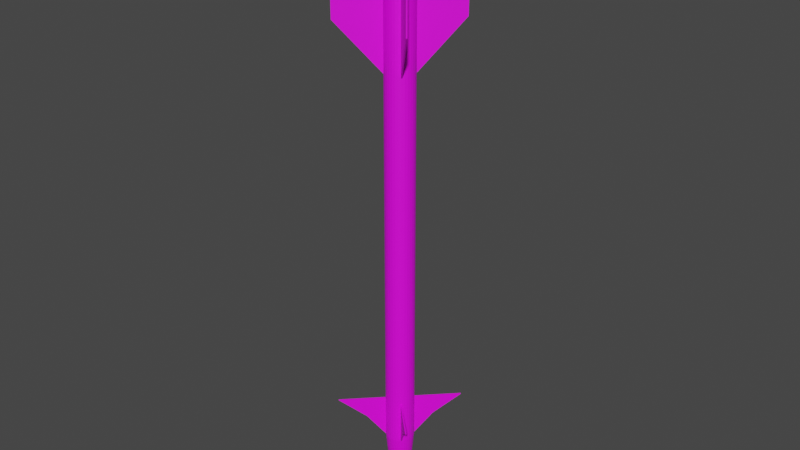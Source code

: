 # Source: AIM-9L.blend  (saved by Blender 2.80.75; exported with 4.5.12 LTS)
import bpy
from mathutils import Matrix  # noqa: F401  (used for matrix-valued properties, if any)

bpy.ops.wm.read_factory_settings(use_empty=True)
scene = bpy.context.scene
scene.name = 'Scene'

# ---- collections
col_collection = bpy.data.collections.new('Collection'); scene.collection.children.link(col_collection)

# ---- images (referenced by path relative to the original .blend; pixels are not part of the script)
import os
ASSET_DIR = os.environ.get("B2B_ASSET_DIR", "")  # directory of the original .blend (textures are referenced by path, not embedded)
HERE = os.path.dirname(os.path.abspath(__file__))  # packed textures are extracted next to this script under _unpacked/

def load_image(name, relpath, width, height, colorspace="sRGB"):
    """Load a texture the original file referenced (path relative to the .blend, or extracted next to this script)."""
    p = next((c for c in (os.path.join(HERE, relpath), os.path.join(ASSET_DIR, relpath)) if relpath and os.path.exists(c)), "")
    if p:
        img = bpy.data.images.load(p, check_existing=True)
        img.name = name
    else:  # same state as the original file: an image datablock whose file is absent (Cycles renders it pink)
        img = bpy.data.images.new(name, width, height)
        img.source = "FILE"
        img.filepath = "//" + (relpath or name)
    img.colorspace_settings.name = colorspace
    return img
img_aim_9_png_001 = load_image('AIM-9.png.001', 'AIM-9.png', 1024, 1024, 'sRGB')

# ---- materials (node trees are filled in below, after node groups)
mat_aim_9l = bpy.data.materials.new('AIM-9L')
mat_aim_9l.use_transparent_shadow = False

# ---- material node trees
mat_aim_9l.use_nodes = True; mat_aim_9l.node_tree.nodes.clear()
_N = mat_aim_9l.node_tree.nodes; _L = mat_aim_9l.node_tree.links
n0 = _N.new('ShaderNodeOutputMaterial'); n0.name = 'Material Output'; n0.location = (300, 300)
n1 = _N.new('ShaderNodeBsdfPrincipled'); n1.name = 'Principled BSDF'; n1.location = (10, 300)
n1.distribution = 'GGX'
n1.subsurface_method = 'BURLEY'
n1.inputs[3].default_value = 1.45
n1.inputs[27].default_value = (0.0, 0.0, 0.0, 1.0)
n1.inputs[28].default_value = 1.0
n2 = _N.new('ShaderNodeTexImage'); n2.name = 'Image Texture'; n2.location = (-280, 280)
n2.image = img_aim_9_png_001
_L.new(n1.outputs[0], n0.inputs[0])
_L.new(n2.outputs[0], n1.inputs[0])
n0.is_active_output = True

# ---- world
world_world = bpy.data.worlds.new('World'); scene.world = world_world
world_world.use_nodes = True; world_world.node_tree.nodes.clear()
_N = world_world.node_tree.nodes; _L = world_world.node_tree.links
n0 = _N.new('ShaderNodeOutputWorld'); n0.name = 'World Output'; n0.location = (300, 300)
n1 = _N.new('ShaderNodeBackground'); n1.name = 'Background'; n1.location = (10, 300)
n1.inputs[0].default_value = (0.05088, 0.05088, 0.05088, 1.0)
_L.new(n1.outputs[0], n0.inputs[0])
n0.is_active_output = True
world_world.color = (0.05088, 0.05088, 0.05088)
world_world.use_sun_shadow = False
world_world.sun_shadow_jitter_overblur = 0.0

# ---- meshes
me_cylinder_002 = bpy.data.meshes.new('Cylinder.002')
me_cylinder_002.from_pydata([(0.04386, -0.9896, 11.29), (0.04386, -4.025, 14.68), (0.04386, -0.9896, 20.4), (0.04386, -4.025, 20.4), (-0.04386, -0.9896, 11.29), (-0.04386, -4.025, 14.68), (-0.04386, -0.9896, 20.4), (-0.04386, -4.025, 20.4), (0.04386, 0.9896, 11.29), (0.04386, 4.025, 14.68), (0.04386, 0.9896, 20.4), (0.04386, 4.025, 20.4), (-0.04386, 0.9896, 11.29), (-0.04386, 4.025, 14.68), (-0.04386, 0.9896, 20.4), (-0.04386, 4.025, 20.4), (0.9896, 0.04386, 11.29), (4.025, 0.04386, 14.68), (0.9896, 0.04386, 20.4), (4.025, 0.04386, 20.4), (0.9896, -0.04386, 11.29), (4.025, -0.04386, 14.68), (0.9896, -0.04386, 20.4), (4.025, -0.04386, 20.4), (-0.9896, 0.04386, 11.29), (-4.025, 0.04386, 14.68), (-0.9896, 0.04386, 20.4), (-4.025, 0.04386, 20.4), (-0.9896, -0.04386, 11.29), (-4.025, -0.04386, 14.68), (-0.9896, -0.04386, 20.4), (-4.025, -0.04386, 20.4), (-0.04386, 0.9896, -15.27), (-0.04386, 2.293, -13.69), (-0.04386, 0.9896, -12.21), (-0.04386, 4.239, -12.21), (0.04386, 0.9896, -15.27), (0.04386, 2.293, -13.69), (0.04386, 0.9896, -12.21), (0.04386, 4.239, -12.21), (-0.04386, -0.9896, -15.27), (-0.04386, -2.293, -13.69), (-0.04386, -0.9896, -12.21), (-0.04386, -4.239, -12.21), (0.04386, -0.9896, -15.27), (0.04386, -2.293, -13.69), (0.04386, -0.9896, -12.21), (0.04386, -4.239, -12.21), (0.9896, 0.04386, -15.27), (2.293, 0.04386, -13.69), (0.9896, 0.04386, -12.21), (4.239, 0.04386, -12.21), (0.9896, -0.04386, -15.27), (2.293, -0.04386, -13.69), (0.9896, -0.04386, -12.21), (4.239, -0.04386, -12.21), (-0.9896, 0.04386, -15.27), (-2.293, 0.04386, -13.69), (-0.9896, 0.04386, -12.21), (-4.239, 0.04386, -12.21), (-0.9896, -0.04386, -15.27), (-2.293, -0.04386, -13.69), (-0.9896, -0.04386, -12.21), (-4.239, -0.04386, -12.21), (-1.0, 5.414e-06, -15.26), (-0.8345, -6.564e-06, 21.21), (-0.9808, 0.1951, -15.26), (-0.8185, 0.1628, 21.21), (-0.9239, 0.3827, -15.26), (-0.771, 0.3193, 21.21), (-0.8315, 0.5556, -15.26), (-0.6939, 0.4636, 21.21), (-0.7071, 0.7071, -15.26), (-0.5901, 0.5901, 21.21), (-0.5556, 0.8315, -15.26), (-0.4636, 0.6939, 21.21), (-0.3827, 0.9239, -15.26), (-0.3194, 0.771, 21.21), (-0.1951, 0.9808, -15.26), (-0.1628, 0.8185, 21.21), (1.996e-08, 1.0, -15.26), (3.581e-07, 0.8345, 21.21), (0.1951, 0.9808, -15.26), (0.1628, 0.8185, 21.21), (0.3827, 0.9239, -15.26), (0.3194, 0.771, 21.21), (0.5556, 0.8315, -15.26), (0.4636, 0.6939, 21.21), (0.7071, 0.7071, -15.26), (0.5901, 0.5901, 21.21), (0.8315, 0.5556, -15.26), (0.6939, 0.4636, 21.21), (0.9239, 0.3827, -15.26), (0.771, 0.3193, 21.21), (0.9808, 0.1951, -15.26), (0.8185, 0.1628, 21.21), (1.0, 4.699e-06, -15.26), (0.8345, -7.101e-06, 21.21), (0.9808, -0.1951, -15.26), (0.8185, -0.1628, 21.21), (0.9239, -0.3827, -15.26), (0.771, -0.3194, 21.21), (0.8315, -0.5556, -15.26), (0.6939, -0.4636, 21.21), (0.7071, -0.7071, -15.26), (0.5901, -0.5901, 21.21), (0.5556, -0.8315, -15.26), (0.4636, -0.6939, 21.21), (0.3827, -0.9239, -15.26), (0.3194, -0.771, 21.21), (0.1951, -0.9808, -15.26), (0.1628, -0.8185, 21.21), (-1.26e-06, -1.0, -15.26), (-7.3e-07, -0.8345, 21.21), (-0.1951, -0.9808, -15.26), (-0.1628, -0.8185, 21.21), (-0.3827, -0.9239, -15.26), (-0.3194, -0.771, 21.21), (-0.5556, -0.8315, -15.26), (-0.4636, -0.6939, 21.21), (-0.7071, -0.7071, -15.26), (-0.5901, -0.5901, 21.21), (-0.8315, -0.5556, -15.26), (-0.6939, -0.4636, 21.21), (-0.9239, -0.3827, -15.26), (-0.771, -0.3194, 21.21), (-0.9808, -0.1951, -15.26), (-0.8185, -0.1628, 21.21), (-0.8468, 6.448e-06, -16.89), (-0.8306, 0.1652, -16.89), (-0.7824, 0.3241, -16.89), (-0.7041, 0.4705, -16.89), (-0.5988, 0.5988, -16.89), (-0.4705, 0.7041, -16.89), (-0.3241, 0.7824, -16.89), (-0.1652, 0.8306, -16.89), (2.207e-08, 0.8469, -16.89), (0.1652, 0.8306, -16.89), (0.3241, 0.7824, -16.89), (0.4705, 0.7041, -16.89), (0.5988, 0.5988, -16.89), (0.7041, 0.4705, -16.89), (0.7824, 0.3241, -16.89), (0.8306, 0.1652, -16.89), (0.8468, 5.843e-06, -16.89), (0.8306, -0.1652, -16.89), (0.7824, -0.3241, -16.89), (0.7041, -0.4705, -16.89), (0.5988, -0.5988, -16.89), (0.4705, -0.7041, -16.89), (0.3241, -0.7824, -16.89), (0.1652, -0.8306, -16.89), (-1.061e-06, -0.8468, -16.89), (-0.1652, -0.8306, -16.89), (-0.3241, -0.7824, -16.89), (-0.4705, -0.7041, -16.89), (-0.5988, -0.5988, -16.89), (-0.7041, -0.4705, -16.89), (-0.7824, -0.3241, -16.89), (-0.8306, -0.1652, -16.89), (-0.6921, 6.24e-06, -17.93), (-0.6788, 0.135, -17.93), (-0.6394, 0.2649, -17.93), (-0.5754, 0.3845, -17.93), (-0.4894, 0.4894, -17.93), (-0.3845, 0.5754, -17.93), (-0.2648, 0.6394, -17.93), (-0.135, 0.6788, -17.93), (2.699e-09, 0.6921, -17.93), (0.135, 0.6788, -17.93), (0.2648, 0.6394, -17.93), (0.3845, 0.5754, -17.93), (0.4894, 0.4894, -17.93), (0.5754, 0.3845, -17.93), (0.6394, 0.2649, -17.93), (0.6788, 0.135, -17.93), (0.6921, 5.745e-06, -17.93), (0.6788, -0.135, -17.93), (0.6394, -0.2648, -17.93), (0.5754, -0.3845, -17.93), (0.4894, -0.4894, -17.93), (0.3845, -0.5754, -17.93), (0.2648, -0.6394, -17.93), (0.135, -0.6788, -17.93), (-8.828e-07, -0.6921, -17.93), (-0.135, -0.6788, -17.93), (-0.2648, -0.6394, -17.93), (-0.3845, -0.5754, -17.93), (-0.4894, -0.4894, -17.93), (-0.5754, -0.3845, -17.93), (-0.6394, -0.2648, -17.93), (-0.6788, -0.135, -17.93), (-0.4838, 7.531e-06, -18.72), (-0.4745, 0.0944, -18.72), (-0.447, 0.1852, -18.72), (-0.4023, 0.2688, -18.72), (-0.3421, 0.3421, -18.72), (-0.2688, 0.4023, -18.72), (-0.1852, 0.447, -18.72), (-0.09439, 0.4745, -18.72), (-7.111e-08, 0.4838, -18.72), (0.09439, 0.4745, -18.72), (0.1852, 0.447, -18.72), (0.2688, 0.4023, -18.72), (0.3421, 0.3421, -18.72), (0.4023, 0.2688, -18.72), (0.447, 0.1852, -18.72), (0.4745, 0.0944, -18.72), (0.4838, 7.184e-06, -18.72), (0.4745, -0.09438, -18.72), (0.447, -0.1851, -18.72), (0.4023, -0.2688, -18.72), (0.3421, -0.3421, -18.72), (0.2688, -0.4023, -18.72), (0.1852, -0.447, -18.72), (0.09439, -0.4745, -18.72), (-6.902e-07, -0.4838, -18.72), (-0.09439, -0.4745, -18.72), (-0.1852, -0.447, -18.72), (-0.2688, -0.4023, -18.72), (-0.3421, -0.3421, -18.72), (-0.4023, -0.2688, -18.72), (-0.447, -0.1851, -18.72), (-0.4745, -0.09438, -18.72), (-0.2867, 7.562e-06, -18.88), (-0.2812, 0.05593, -18.88), (-0.2648, 0.1097, -18.88), (-0.2384, 0.1593, -18.88), (-0.2027, 0.2027, -18.88), (-0.1593, 0.2384, -18.88), (-0.1097, 0.2649, -18.88), (-0.05593, 0.2812, -18.88), (-1.695e-07, 0.2867, -18.88), (0.05593, 0.2812, -18.88), (0.1097, 0.2649, -18.88), (0.1593, 0.2384, -18.88), (0.2027, 0.2027, -18.88), (0.2384, 0.1593, -18.88), (0.2648, 0.1097, -18.88), (0.2812, 0.05593, -18.88), (0.2867, 7.357e-06, -18.88), (0.2812, -0.05592, -18.88), (0.2648, -0.1097, -18.88), (0.2384, -0.1593, -18.88), (0.2027, -0.2027, -18.88), (0.1593, -0.2384, -18.88), (0.1097, -0.2648, -18.88), (0.05593, -0.2812, -18.88), (-5.363e-07, -0.2867, -18.88), (-0.05593, -0.2812, -18.88), (-0.1097, -0.2648, -18.88), (-0.1593, -0.2383, -18.88), (-0.2027, -0.2027, -18.88), (-0.2384, -0.1593, -18.88), (-0.2648, -0.1097, -18.88), (-0.2812, -0.05592, -18.88), (-2.947e-07, 7.545e-06, -18.97), (-0.9808, 0.1951, 21.21), (-1.0, -6.469e-06, 21.21), (-0.9239, 0.3827, 21.21), (-0.8315, 0.5556, 21.21), (-0.7071, 0.7071, 21.21), (-0.5556, 0.8315, 21.21), (-0.3827, 0.9239, 21.21), (-0.1951, 0.9808, 21.21), (3.649e-07, 1.0, 21.21), (0.1951, 0.9808, 21.21), (0.3827, 0.9239, 21.21), (0.5556, 0.8315, 21.21), (0.7071, 0.7071, 21.21), (0.8315, 0.5556, 21.21), (0.9239, 0.3827, 21.21), (0.9808, 0.1951, 21.21), (1.0, -7.184e-06, 21.21), (0.9808, -0.1951, 21.21), (0.9239, -0.3827, 21.21), (0.8315, -0.5556, 21.21), (0.7071, -0.7071, 21.21), (0.5556, -0.8315, 21.21), (0.3827, -0.9239, 21.21), (0.1951, -0.9808, 21.21), (-9.146e-07, -1.0, 21.21), (-0.1951, -0.9808, 21.21), (-0.3827, -0.9239, 21.21), (-0.5556, -0.8315, 21.21), (-0.7071, -0.7071, 21.21), (-0.8315, -0.5556, 21.21), (-0.9239, -0.3827, 21.21), (-0.9808, -0.1951, 21.21), (-0.4051, 0.08058, 18.31), (-0.4131, -5.658e-06, 18.31), (-0.3816, 0.1581, 18.31), (-0.3435, 0.2295, 18.31), (-0.2921, 0.2921, 18.31), (-0.2295, 0.3435, 18.31), (-0.1581, 0.3816, 18.31), (-0.08059, 0.4051, 18.31), (1.295e-07, 0.4131, 18.31), (0.08059, 0.4051, 18.31), (0.1581, 0.3816, 18.31), (0.2295, 0.3435, 18.31), (0.2921, 0.2921, 18.31), (0.3435, 0.2295, 18.31), (0.3816, 0.1581, 18.31), (0.4051, 0.08058, 18.31), (0.4131, -5.833e-06, 18.31), (0.4051, -0.08059, 18.31), (0.3816, -0.1581, 18.31), (0.3435, -0.2295, 18.31), (0.2921, -0.2921, 18.31), (0.2295, -0.3435, 18.31), (0.1581, -0.3816, 18.31), (0.08059, -0.4051, 18.31), (-4.79e-07, -0.4131, 18.31), (-0.08059, -0.4051, 18.31), (-0.1581, -0.3816, 18.31), (-0.2295, -0.3435, 18.31), (-0.2921, -0.2921, 18.31), (-0.3435, -0.2295, 18.31), (-0.3816, -0.1581, 18.31), (-0.4051, -0.08059, 18.31), (-0.8185, 0.1628, 18.31), (-0.8345, -5.455e-06, 18.31), (-0.771, 0.3193, 18.31), (-0.6939, 0.4636, 18.31), (-0.5901, 0.5901, 18.31), (-0.4636, 0.6939, 18.31), (-0.3194, 0.771, 18.31), (-0.1628, 0.8185, 18.31), (1.358e-07, 0.8345, 18.31), (0.1628, 0.8185, 18.31), (0.3194, 0.771, 18.31), (0.4636, 0.6939, 18.31), (0.5901, 0.5901, 18.31), (0.6939, 0.4636, 18.31), (0.771, 0.3193, 18.31), (0.8185, 0.1628, 18.31), (0.8345, -5.992e-06, 18.31), (0.8185, -0.1628, 18.31), (0.771, -0.3194, 18.31), (0.6939, -0.4636, 18.31), (0.5901, -0.5901, 18.31), (0.4636, -0.6939, 18.31), (0.3194, -0.771, 18.31), (0.1628, -0.8185, 18.31), (-9.522e-07, -0.8345, 18.31), (-0.1628, -0.8185, 18.31), (-0.3194, -0.771, 18.31), (-0.4636, -0.6939, 18.31), (-0.5901, -0.5901, 18.31), (-0.6939, -0.4636, 18.31), (-0.771, -0.3194, 18.31), (-0.8185, -0.1628, 18.31), (-0.7136, 0.1419, 21.16), (-0.7276, -4.152e-06, 21.16), (-0.6722, 0.2784, 21.16), (-0.6049, 0.4042, 21.16), (-0.5145, 0.5145, 21.16), (-0.4042, 0.6049, 21.16), (-0.2784, 0.6722, 21.16), (-0.1419, 0.7136, 21.16), (5.305e-07, 0.7276, 21.16), (0.1419, 0.7136, 21.16), (0.2784, 0.6722, 21.16), (0.4042, 0.6049, 21.16), (0.5145, 0.5145, 21.16), (0.6049, 0.4042, 21.16), (0.6722, 0.2784, 21.16), (0.7136, 0.1419, 21.16), (0.7276, -4.408e-06, 21.16), (0.7136, -0.1419, 21.16), (0.6722, -0.2784, 21.16), (0.6049, -0.4042, 21.16), (0.5145, -0.5145, 21.16), (0.4042, -0.6049, 21.16), (0.2784, -0.6722, 21.16), (0.1419, -0.7136, 21.16), (-5.278e-07, -0.7276, 21.16), (-0.1419, -0.7136, 21.16), (-0.2784, -0.6722, 21.16), (-0.4042, -0.6049, 21.16), (-0.5145, -0.5145, 21.16), (-0.6049, -0.4042, 21.16), (-0.6722, -0.2784, 21.16), (-0.7136, -0.1419, 21.16), (-0.7714, 0.1534, 21.16), (-0.7865, -4.094e-06, 21.16), (-0.7267, 0.301, 21.16), (-0.654, 0.437, 21.16), (-0.5562, 0.5562, 21.16), (-0.437, 0.654, 21.16), (-0.301, 0.7267, 21.16), (-0.1534, 0.7714, 21.16), (5.453e-07, 0.7865, 21.16), (0.1534, 0.7714, 21.16), (0.301, 0.7267, 21.16), (0.437, 0.654, 21.16), (0.5562, 0.5562, 21.16), (0.654, 0.437, 21.16), (0.7267, 0.301, 21.16), (0.7714, 0.1534, 21.16), (0.7865, -4.426e-06, 21.16), (0.7714, -0.1534, 21.16), (0.7267, -0.301, 21.16), (0.654, -0.437, 21.16), (0.5562, -0.5562, 21.16), (0.437, -0.654, 21.16), (0.301, -0.7267, 21.16), (0.1534, -0.7714, 21.16), (-6.132e-07, -0.7865, 21.16), (-0.1534, -0.7714, 21.16), (-0.301, -0.7267, 21.16), (-0.437, -0.654, 21.16), (-0.5562, -0.5562, 21.16), (-0.654, -0.437, 21.16), (-0.7267, -0.301, 21.16), (-0.7714, -0.1534, 21.16), (-0.4614, 0.09177, 19.45), (-0.4704, -5.324e-06, 19.45), (-0.4346, 0.18, 19.45), (-0.3912, 0.2614, 19.45), (-0.3327, 0.3326, 19.45), (-0.2614, 0.3912, 19.45), (-0.18, 0.4346, 19.45), (-0.09178, 0.4614, 19.45), (2.58e-07, 0.4704, 19.45), (0.09178, 0.4614, 19.45), (0.18, 0.4346, 19.45), (0.2614, 0.3912, 19.45), (0.3327, 0.3326, 19.45), (0.3912, 0.2614, 19.45), (0.4346, 0.18, 19.45), (0.4614, 0.09177, 19.45), (0.4704, -5.49e-06, 19.45), (0.4614, -0.09178, 19.45), (0.4346, -0.18, 19.45), (0.3912, -0.2614, 19.45), (0.3327, -0.3327, 19.45), (0.2614, -0.3912, 19.45), (0.18, -0.4346, 19.45), (0.09178, -0.4614, 19.45), (-4.264e-07, -0.4704, 19.45), (-0.09178, -0.4614, 19.45), (-0.18, -0.4346, 19.45), (-0.2614, -0.3912, 19.45), (-0.3327, -0.3327, 19.45), (-0.3912, -0.2614, 19.45), (-0.4346, -0.18, 19.45), (-0.4614, -0.09178, 19.45)], [], [(0, 2, 3, 1), (2, 6, 7, 3), (6, 4, 5, 7), (4, 0, 1, 5), (7, 5, 1, 3), (8, 9, 11, 10), (10, 11, 15, 14), (14, 15, 13, 12), (12, 13, 9, 8), (15, 11, 9, 13), (16, 18, 19, 17), (18, 22, 23, 19), (22, 20, 21, 23), (20, 16, 17, 21), (23, 21, 17, 19), (24, 25, 27, 26), (26, 27, 31, 30), (30, 31, 29, 28), (28, 29, 25, 24), (31, 27, 25, 29), (34, 33, 32), (34, 38, 39, 35), (38, 37, 39), (36, 32, 33, 37), (39, 37, 33, 35), (41, 42, 40), (42, 43, 47, 46), (46, 45, 44), (44, 45, 41, 40), (47, 43, 41, 45), (50, 49, 48), (50, 54, 55, 51), (54, 53, 55), (52, 48, 49, 53), (55, 53, 49, 51), (57, 58, 56), (58, 59, 63, 62), (62, 61, 60), (60, 61, 57, 56), (63, 59, 57, 61), (64, 258, 257, 66), (66, 257, 259, 68), (68, 259, 260, 70), (70, 260, 261, 72), (72, 261, 262, 74), (74, 262, 263, 76), (76, 263, 264, 78), (78, 264, 265, 80), (80, 265, 266, 82), (82, 266, 267, 84), (84, 267, 268, 86), (86, 268, 269, 88), (88, 269, 270, 90), (90, 270, 271, 92), (92, 271, 272, 94), (94, 272, 273, 96), (96, 273, 274, 98), (98, 274, 275, 100), (100, 275, 276, 102), (102, 276, 277, 104), (104, 277, 278, 106), (106, 278, 279, 108), (108, 279, 280, 110), (110, 280, 281, 112), (112, 281, 282, 114), (114, 282, 283, 116), (116, 283, 284, 118), (118, 284, 285, 120), (120, 285, 286, 122), (122, 286, 287, 124), (77, 75, 326, 327), (124, 287, 288, 126), (126, 288, 258, 64), (72, 74, 133, 132), (138, 139, 171, 170), (90, 92, 142, 141), (108, 110, 151, 150), (64, 66, 129, 128), (126, 64, 128, 159), (82, 84, 138, 137), (100, 102, 147, 146), (118, 120, 156, 155), (74, 76, 134, 133), (92, 94, 143, 142), (110, 112, 152, 151), (66, 68, 130, 129), (84, 86, 139, 138), (102, 104, 148, 147), (120, 122, 157, 156), (76, 78, 135, 134), (94, 96, 144, 143), (112, 114, 153, 152), (68, 70, 131, 130), (86, 88, 140, 139), (104, 106, 149, 148), (122, 124, 158, 157), (78, 80, 136, 135), (96, 98, 145, 144), (114, 116, 154, 153), (70, 72, 132, 131), (88, 90, 141, 140), (106, 108, 150, 149), (124, 126, 159, 158), (80, 82, 137, 136), (98, 100, 146, 145), (116, 118, 155, 154), (173, 174, 206, 205), (152, 153, 185, 184), (139, 140, 172, 171), (153, 154, 186, 185), (140, 141, 173, 172), (154, 155, 187, 186), (141, 142, 174, 173), (128, 129, 161, 160), (155, 156, 188, 187), (142, 143, 175, 174), (129, 130, 162, 161), (156, 157, 189, 188), (143, 144, 176, 175), (130, 131, 163, 162), (157, 158, 190, 189), (144, 145, 177, 176), (131, 132, 164, 163), (158, 159, 191, 190), (145, 146, 178, 177), (132, 133, 165, 164), (159, 128, 160, 191), (146, 147, 179, 178), (133, 134, 166, 165), (147, 148, 180, 179), (134, 135, 167, 166), (148, 149, 181, 180), (135, 136, 168, 167), (149, 150, 182, 181), (136, 137, 169, 168), (150, 151, 183, 182), (137, 138, 170, 169), (151, 152, 184, 183), (208, 209, 241, 240), (160, 161, 193, 192), (187, 188, 220, 219), (174, 175, 207, 206), (161, 162, 194, 193), (188, 189, 221, 220), (175, 176, 208, 207), (162, 163, 195, 194), (189, 190, 222, 221), (176, 177, 209, 208), (163, 164, 196, 195), (190, 191, 223, 222), (177, 178, 210, 209), (164, 165, 197, 196), (191, 160, 192, 223), (178, 179, 211, 210), (165, 166, 198, 197), (179, 180, 212, 211), (166, 167, 199, 198), (180, 181, 213, 212), (167, 168, 200, 199), (181, 182, 214, 213), (168, 169, 201, 200), (182, 183, 215, 214), (169, 170, 202, 201), (183, 184, 216, 215), (170, 171, 203, 202), (184, 185, 217, 216), (171, 172, 204, 203), (185, 186, 218, 217), (172, 173, 205, 204), (186, 187, 219, 218), (243, 244, 256), (195, 196, 228, 227), (222, 223, 255, 254), (209, 210, 242, 241), (196, 197, 229, 228), (223, 192, 224, 255), (210, 211, 243, 242), (197, 198, 230, 229), (211, 212, 244, 243), (198, 199, 231, 230), (212, 213, 245, 244), (199, 200, 232, 231), (213, 214, 246, 245), (200, 201, 233, 232), (214, 215, 247, 246), (201, 202, 234, 233), (215, 216, 248, 247), (202, 203, 235, 234), (216, 217, 249, 248), (203, 204, 236, 235), (217, 218, 250, 249), (204, 205, 237, 236), (218, 219, 251, 250), (205, 206, 238, 237), (192, 193, 225, 224), (219, 220, 252, 251), (206, 207, 239, 238), (193, 194, 226, 225), (220, 221, 253, 252), (207, 208, 240, 239), (194, 195, 227, 226), (221, 222, 254, 253), (230, 231, 256), (244, 245, 256), (231, 232, 256), (245, 246, 256), (232, 233, 256), (246, 247, 256), (233, 234, 256), (247, 248, 256), (234, 235, 256), (248, 249, 256), (235, 236, 256), (249, 250, 256), (236, 237, 256), (250, 251, 256), (237, 238, 256), (224, 225, 256), (251, 252, 256), (238, 239, 256), (225, 226, 256), (252, 253, 256), (239, 240, 256), (226, 227, 256), (253, 254, 256), (240, 241, 256), (227, 228, 256), (254, 255, 256), (241, 242, 256), (228, 229, 256), (255, 224, 256), (242, 243, 256), (229, 230, 256), (65, 67, 257, 258), (67, 69, 259, 257), (69, 71, 260, 259), (71, 73, 261, 260), (73, 75, 262, 261), (75, 77, 263, 262), (77, 79, 264, 263), (79, 81, 265, 264), (81, 83, 266, 265), (83, 85, 267, 266), (85, 87, 268, 267), (87, 89, 269, 268), (89, 91, 270, 269), (91, 93, 271, 270), (93, 95, 272, 271), (95, 97, 273, 272), (97, 99, 274, 273), (99, 101, 275, 274), (101, 103, 276, 275), (103, 105, 277, 276), (105, 107, 278, 277), (107, 109, 279, 278), (109, 111, 280, 279), (111, 113, 281, 280), (113, 115, 282, 281), (115, 117, 283, 282), (117, 119, 284, 283), (119, 121, 285, 284), (121, 123, 286, 285), (123, 125, 287, 286), (125, 127, 288, 287), (127, 65, 258, 288), (301, 300, 396, 397), (105, 103, 340, 341), (79, 77, 327, 328), (107, 105, 341, 342), (81, 79, 328, 329), (109, 107, 342, 343), (83, 81, 329, 330), (111, 109, 343, 344), (85, 83, 330, 331), (113, 111, 344, 345), (87, 85, 331, 332), (115, 113, 345, 346), (89, 87, 332, 333), (117, 115, 346, 347), (91, 89, 333, 334), (119, 117, 347, 348), (93, 91, 334, 335), (67, 65, 322, 321), (121, 119, 348, 349), (95, 93, 335, 336), (69, 67, 321, 323), (123, 121, 349, 350), (97, 95, 336, 337), (71, 69, 323, 324), (125, 123, 350, 351), (99, 97, 337, 338), (73, 71, 324, 325), (127, 125, 351, 352), (101, 99, 338, 339), (75, 73, 325, 326), (65, 127, 352, 322), (103, 101, 339, 340), (290, 289, 321, 322), (289, 291, 323, 321), (291, 292, 324, 323), (292, 293, 325, 324), (293, 294, 326, 325), (294, 295, 327, 326), (295, 296, 328, 327), (296, 297, 329, 328), (297, 298, 330, 329), (298, 299, 331, 330), (299, 300, 332, 331), (300, 301, 333, 332), (301, 302, 334, 333), (302, 303, 335, 334), (303, 304, 336, 335), (304, 305, 337, 336), (305, 306, 338, 337), (306, 307, 339, 338), (307, 308, 340, 339), (308, 309, 341, 340), (309, 310, 342, 341), (310, 311, 343, 342), (311, 312, 344, 343), (312, 313, 345, 344), (313, 314, 346, 345), (314, 315, 347, 346), (315, 316, 348, 347), (316, 317, 349, 348), (317, 318, 350, 349), (318, 319, 351, 350), (319, 320, 352, 351), (320, 290, 322, 352), (371, 370, 434, 435), (315, 314, 410, 411), (302, 301, 397, 398), (316, 315, 411, 412), (303, 302, 398, 399), (289, 290, 386, 385), (317, 316, 412, 413), (304, 303, 399, 400), (291, 289, 385, 387), (318, 317, 413, 414), (305, 304, 400, 401), (292, 291, 387, 388), (319, 318, 414, 415), (306, 305, 401, 402), (293, 292, 388, 389), (320, 319, 415, 416), (307, 306, 402, 403), (294, 293, 389, 390), (290, 320, 416, 386), (308, 307, 403, 404), (295, 294, 390, 391), (309, 308, 404, 405), (296, 295, 391, 392), (310, 309, 405, 406), (297, 296, 392, 393), (311, 310, 406, 407), (298, 297, 393, 394), (312, 311, 407, 408), (299, 298, 394, 395), (313, 312, 408, 409), (300, 299, 395, 396), (314, 313, 409, 410), (354, 353, 385, 386), (353, 355, 387, 385), (355, 356, 388, 387), (356, 357, 389, 388), (357, 358, 390, 389), (358, 359, 391, 390), (359, 360, 392, 391), (360, 361, 393, 392), (361, 362, 394, 393), (362, 363, 395, 394), (363, 364, 396, 395), (364, 365, 397, 396), (365, 366, 398, 397), (366, 367, 399, 398), (367, 368, 400, 399), (368, 369, 401, 400), (369, 370, 402, 401), (370, 371, 403, 402), (371, 372, 404, 403), (372, 373, 405, 404), (373, 374, 406, 405), (374, 375, 407, 406), (375, 376, 408, 407), (376, 377, 409, 408), (377, 378, 410, 409), (378, 379, 411, 410), (379, 380, 412, 411), (380, 381, 413, 412), (381, 382, 414, 413), (382, 383, 415, 414), (383, 384, 416, 415), (384, 354, 386, 416), (417, 418, 448, 447, 446, 445, 444, 443, 442, 441, 440, 439, 438, 437, 436, 435, 434, 433, 432, 431, 430, 429, 428, 427, 426, 425, 424, 423, 422, 421, 420, 419), (358, 357, 421, 422), (354, 384, 448, 418), (372, 371, 435, 436), (359, 358, 422, 423), (373, 372, 436, 437), (360, 359, 423, 424), (374, 373, 437, 438), (361, 360, 424, 425), (375, 374, 438, 439), (362, 361, 425, 426), (376, 375, 439, 440), (363, 362, 426, 427), (377, 376, 440, 441), (364, 363, 427, 428), (378, 377, 441, 442), (365, 364, 428, 429), (379, 378, 442, 443), (366, 365, 429, 430), (380, 379, 443, 444), (367, 366, 430, 431), (353, 354, 418, 417), (381, 380, 444, 445), (368, 367, 431, 432), (355, 353, 417, 419), (382, 381, 445, 446), (369, 368, 432, 433), (356, 355, 419, 420), (383, 382, 446, 447), (370, 369, 433, 434), (357, 356, 420, 421), (384, 383, 447, 448), (34, 35, 33), (38, 36, 37), (41, 43, 42), (46, 47, 45), (50, 51, 49), (54, 52, 53), (57, 59, 58), (62, 63, 61)])
_uv = me_cylinder_002.uv_layers.new(name='UVMap')
_uv.uv.foreach_set('vector', [0.2768, 0.1126, 0.2768, 0.003904, 0.2406, 0.003904, 0.2406, 0.07221, 0.7293, 0.7377, 0.7282, 0.7377, 0.7282, 0.7739, 0.7293, 0.7739, 0.2768, 0.003904, 0.2768, 0.1126, 0.2406, 0.07221, 0.2406, 0.003904, 0.7469, 0.6869, 0.7458, 0.6869, 0.7458, 0.7273, 0.7469, 0.7273, 0.7469, 0.7955, 0.7469, 0.7273, 0.7458, 0.7273, 0.7458, 0.7955, 0.2767, 0.1127, 0.2405, 0.0723, 0.2405, 0.003996, 0.2767, 0.003996, 0.7303, 0.7739, 0.7303, 0.7377, 0.7293, 0.7377, 0.7293, 0.7739, 0.2767, 0.00398, 0.2405, 0.00398, 0.2405, 0.07229, 0.2767, 0.1127, 0.7469, 0.6869, 0.7469, 0.7273, 0.7479, 0.7273, 0.7479, 0.6869, 0.7469, 0.7955, 0.7479, 0.7955, 0.7479, 0.7273, 0.7469, 0.7273, 0.2768, 0.1123, 0.2768, 0.003613, 0.2406, 0.003613, 0.2406, 0.07187, 0.7314, 0.7739, 0.7324, 0.7739, 0.7324, 0.7377, 0.7314, 0.7377, 0.2767, 0.003613, 0.2767, 0.1123, 0.2405, 0.07187, 0.2405, 0.003613, 0.749, 0.7919, 0.75, 0.7919, 0.75, 0.7377, 0.749, 0.7377, 0.749, 0.6869, 0.749, 0.7377, 0.75, 0.7377, 0.75, 0.6869, 0.2768, 0.1123, 0.2406, 0.07187, 0.2406, 0.003613, 0.2768, 0.003613, 0.7303, 0.7377, 0.7303, 0.7739, 0.7314, 0.7739, 0.7314, 0.7377, 0.2768, 0.003613, 0.2406, 0.003613, 0.2406, 0.07187, 0.2768, 0.1123, 0.749, 0.7919, 0.749, 0.7377, 0.7479, 0.7377, 0.7479, 0.7919, 0.749, 0.6869, 0.7479, 0.6869, 0.7479, 0.7377, 0.749, 0.7377, 0.09887, 0.8662, 0.08293, 0.8481, 0.09887, 0.8288, 0.05637, 0.8539, 0.05637, 0.8528, 0.09609, 0.8528, 0.09609, 0.8539, 0.09887, 0.8662, 0.08293, 0.8481, 0.05915, 0.8662, 0.08353, 0.8528, 0.08353, 0.8539, 0.1028, 0.8539, 0.1028, 0.8528, 0.09609, 0.8528, 0.07231, 0.8528, 0.07231, 0.8539, 0.09609, 0.8539, 0.08293, 0.8481, 0.09886, 0.8662, 0.09886, 0.8288, 0.0959, 0.8539, 0.05618, 0.8539, 0.05618, 0.8528, 0.0959, 0.8528, 0.09886, 0.8662, 0.08293, 0.8481, 0.09886, 0.8288, 0.08353, 0.8528, 0.1028, 0.8528, 0.1028, 0.8539, 0.08353, 0.8539, 0.06094, 0.8635, 0.05915, 0.8662, 0.08293, 0.8481, 0.07984, 0.8491, 0.09887, 0.8662, 0.08293, 0.8481, 0.09887, 0.8288, 0.09887, 0.8538, 0.09887, 0.8528, 0.05915, 0.8528, 0.05915, 0.8538, 0.09887, 0.8662, 0.08293, 0.8481, 0.05915, 0.8662, 0.08353, 0.8539, 0.08353, 0.8528, 0.1028, 0.8528, 0.1028, 0.8539, 0.05915, 0.8528, 0.08293, 0.8528, 0.08293, 0.8538, 0.05915, 0.8538, 0.08293, 0.8481, 0.09886, 0.8662, 0.09886, 0.8288, 0.09886, 0.8538, 0.05915, 0.8538, 0.05915, 0.8528, 0.09886, 0.8528, 0.09886, 0.8662, 0.08293, 0.8481, 0.09886, 0.8288, 0.08353, 0.8539, 0.1028, 0.8539, 0.1028, 0.8528, 0.08353, 0.8528, 0.05915, 0.8528, 0.05915, 0.8538, 0.08293, 0.8538, 0.08293, 0.8528, 0.07852, 1.0, 0.07852, 0.0, 0.07167, 0.0, 0.07167, 1.0, 0.07167, 1.0, 0.07167, 0.0, 0.06509, 0.0, 0.06509, 1.0, 0.06509, 1.0, 0.06509, 0.0, 0.05903, 0.0, 0.05903, 1.0, 0.05903, 1.0, 0.05903, 0.0, 0.05371, 0.0, 0.05371, 1.0, 0.1033, 1.0, 0.1033, 0.0, 0.098, 0.0, 0.098, 1.0, 0.098, 1.0, 0.098, 0.0, 0.09194, 0.0, 0.09194, 1.0, 0.09194, 1.0, 0.09194, 0.0, 0.08536, 0.0, 0.08536, 1.0, 0.08536, 1.0, 0.08536, 0.0, 0.07852, 0.0, 0.07852, 1.0, 0.07852, 1.0, 0.07852, 0.0, 0.07167, 0.0, 0.07167, 1.0, 0.07167, 1.0, 0.07167, 0.0, 0.06509, 0.0, 0.06509, 1.0, 0.06509, 1.0, 0.06509, 0.0, 0.05903, 0.0, 0.05903, 1.0, 0.05903, 1.0, 0.05903, 0.0, 0.05371, 0.0, 0.05371, 1.0, 0.05371, 1.0, 0.05371, 0.0, 0.05903, 0.0, 0.05903, 1.0, 0.05903, 1.0, 0.05903, 0.0, 0.06509, 0.0, 0.06509, 1.0, 0.06509, 1.0, 0.06509, 0.0, 0.07167, 0.0, 0.07167, 1.0, 0.07167, 1.0, 0.07167, 0.0, 0.07852, 0.0, 0.07852, 1.0, 0.07852, 1.0, 0.07852, 0.0, 0.08536, 0.0, 0.08536, 1.0, 0.08536, 1.0, 0.08536, 0.0, 0.09194, 0.0, 0.09194, 1.0, 0.09194, 1.0, 0.09194, 0.0, 0.098, 0.0, 0.098, 1.0, 0.098, 1.0, 0.098, 0.0, 0.1033, 0.0, 0.1033, 1.0, 0.05371, 1.0, 0.05371, 0.0, 0.05903, 0.0, 0.05903, 1.0, 0.05903, 1.0, 0.05903, 0.0, 0.06509, 0.0, 0.06509, 1.0, 0.06509, 1.0, 0.06509, 0.0, 0.07167, 0.0, 0.07167, 1.0, 0.07167, 1.0, 0.07167, 0.0, 0.07852, 0.0, 0.07852, 1.0, 0.07852, 1.0, 0.07852, 0.0, 0.08536, 0.0, 0.08536, 1.0, 0.08536, 1.0, 0.08536, 0.0, 0.09194, 0.0, 0.09194, 1.0, 0.09194, 1.0, 0.09194, 0.0, 0.098, 0.0, 0.098, 1.0, 0.098, 1.0, 0.098, 0.0, 0.1033, 0.0, 0.1033, 1.0, 0.1033, 1.0, 0.1033, 0.0, 0.098, 0.0, 0.098, 1.0, 0.098, 1.0, 0.098, 0.0, 0.09194, 0.0, 0.09194, 1.0, 0.9834, 0.3305, 0.9781, 0.3404, 0.9781, 0.3404, 0.9834, 0.3305, 0.09194, 1.0, 0.09194, 0.0, 0.08536, 0.0, 0.08536, 1.0, 0.08536, 1.0, 0.08536, 0.0, 0.07852, 0.0, 0.07852, 1.0, 0.05314, 0.9984, 0.05862, 0.9984, 0.06169, 0.9392, 0.05705, 0.9392, 0.0904, 0.9393, 0.09572, 0.9393, 0.0926, 0.9016, 0.08824, 0.9016, 0.09878, 0.9984, 0.09253, 0.9984, 0.09041, 0.9392, 0.0957, 0.9392, 0.09253, 0.9984, 0.08575, 0.9984, 0.08467, 0.9392, 0.09041, 0.9392, 0.0787, 0.9984, 0.08575, 0.9984, 0.08467, 0.9392, 0.0787, 0.9392, 0.07165, 0.9984, 0.0787, 0.9984, 0.0787, 0.9392, 0.07273, 0.9392, 0.08575, 0.9984, 0.09253, 0.9984, 0.09041, 0.9392, 0.08467, 0.9392, 0.06487, 0.9984, 0.05862, 0.9984, 0.06169, 0.9392, 0.06698, 0.9392, 0.05862, 0.9984, 0.05314, 0.9984, 0.05705, 0.9392, 0.06169, 0.9392, 0.05862, 0.9984, 0.06487, 0.9984, 0.06698, 0.9392, 0.06169, 0.9392, 0.09253, 0.9984, 0.08575, 0.9984, 0.08467, 0.9392, 0.09041, 0.9392, 0.08575, 0.9984, 0.0787, 0.9984, 0.0787, 0.9392, 0.08467, 0.9392, 0.08575, 0.9984, 0.09253, 0.9984, 0.09041, 0.9392, 0.08467, 0.9392, 0.09253, 0.9984, 0.09878, 0.9984, 0.0957, 0.9392, 0.09041, 0.9392, 0.05862, 0.9984, 0.05314, 0.9984, 0.05705, 0.9392, 0.06169, 0.9392, 0.05314, 0.9984, 0.05862, 0.9984, 0.06169, 0.9392, 0.05705, 0.9392, 0.06487, 0.9984, 0.07165, 0.9984, 0.07273, 0.9392, 0.06698, 0.9392, 0.08575, 0.9984, 0.0787, 0.9984, 0.0787, 0.9392, 0.08467, 0.9392, 0.0787, 0.9984, 0.07165, 0.9984, 0.07273, 0.9392, 0.0787, 0.9392, 0.09253, 0.9984, 0.09878, 0.9984, 0.0957, 0.9392, 0.09041, 0.9392, 0.09878, 0.9984, 0.1043, 0.9984, 0.1003, 0.9392, 0.0957, 0.9392, 0.1043, 0.9984, 0.09878, 0.9984, 0.0957, 0.9392, 0.1003, 0.9392, 0.05862, 0.9984, 0.06487, 0.9984, 0.06698, 0.9392, 0.06169, 0.9392, 0.07165, 0.9984, 0.0787, 0.9984, 0.0787, 0.9392, 0.07273, 0.9392, 0.0787, 0.9984, 0.07165, 0.9984, 0.07273, 0.9392, 0.0787, 0.9392, 0.07165, 0.9984, 0.06487, 0.9984, 0.06698, 0.9392, 0.07273, 0.9392, 0.09878, 0.9984, 0.1043, 0.9984, 0.1003, 0.9392, 0.0957, 0.9392, 0.1043, 0.9984, 0.09878, 0.9984, 0.0957, 0.9392, 0.1003, 0.9392, 0.09878, 0.9984, 0.09253, 0.9984, 0.09041, 0.9392, 0.0957, 0.9392, 0.06487, 0.9984, 0.07165, 0.9984, 0.07273, 0.9392, 0.06698, 0.9392, 0.0787, 0.9984, 0.08575, 0.9984, 0.08467, 0.9392, 0.0787, 0.9392, 0.07165, 0.9984, 0.06487, 0.9984, 0.06698, 0.9392, 0.07273, 0.9392, 0.06487, 0.9984, 0.05862, 0.9984, 0.06169, 0.9392, 0.06698, 0.9392, 0.09242, 0.9015, 0.0881, 0.9015, 0.08522, 0.8731, 0.08824, 0.8731, 0.07861, 0.9393, 0.07261, 0.9393, 0.0737, 0.9016, 0.07861, 0.9016, 0.09572, 0.9393, 0.1004, 0.9393, 0.09641, 0.9016, 0.0926, 0.9016, 0.07261, 0.9393, 0.06683, 0.9393, 0.06898, 0.9016, 0.0737, 0.9016, 0.1004, 0.9393, 0.09572, 0.9393, 0.0926, 0.9016, 0.09641, 0.9016, 0.06683, 0.9393, 0.0615, 0.9393, 0.06463, 0.9016, 0.06898, 0.9016, 0.09572, 0.9393, 0.0904, 0.9393, 0.08824, 0.9016, 0.0926, 0.9016, 0.07861, 0.9393, 0.08462, 0.9393, 0.08352, 0.9016, 0.07861, 0.9016, 0.0615, 0.9393, 0.05684, 0.9393, 0.06082, 0.9016, 0.06463, 0.9016, 0.0904, 0.9393, 0.08462, 0.9393, 0.08352, 0.9016, 0.08824, 0.9016, 0.08462, 0.9393, 0.0904, 0.9393, 0.08824, 0.9016, 0.08352, 0.9016, 0.05684, 0.9393, 0.0615, 0.9393, 0.06463, 0.9016, 0.06082, 0.9016, 0.08462, 0.9393, 0.07861, 0.9393, 0.07861, 0.9016, 0.08352, 0.9016, 0.0904, 0.9393, 0.09572, 0.9393, 0.0926, 0.9016, 0.08824, 0.9016, 0.0615, 0.9393, 0.06683, 0.9393, 0.06898, 0.9016, 0.06463, 0.9016, 0.07861, 0.9393, 0.07261, 0.9393, 0.0737, 0.9016, 0.07861, 0.9016, 0.09572, 0.9393, 0.1004, 0.9393, 0.09641, 0.9016, 0.0926, 0.9016, 0.06683, 0.9393, 0.07261, 0.9393, 0.0737, 0.9016, 0.06898, 0.9016, 0.07261, 0.9393, 0.06683, 0.9393, 0.06898, 0.9016, 0.0737, 0.9016, 0.05684, 0.9393, 0.0615, 0.9393, 0.06463, 0.9016, 0.06082, 0.9016, 0.07261, 0.9393, 0.07861, 0.9393, 0.07861, 0.9016, 0.0737, 0.9016, 0.06683, 0.9393, 0.0615, 0.9393, 0.06463, 0.9016, 0.06898, 0.9016, 0.0615, 0.9393, 0.06683, 0.9393, 0.06898, 0.9016, 0.06463, 0.9016, 0.0615, 0.9393, 0.05684, 0.9393, 0.06082, 0.9016, 0.06463, 0.9016, 0.06683, 0.9393, 0.07261, 0.9393, 0.0737, 0.9016, 0.06898, 0.9016, 0.1004, 0.9393, 0.09572, 0.9393, 0.0926, 0.9016, 0.09641, 0.9016, 0.07261, 0.9393, 0.07861, 0.9393, 0.07861, 0.9016, 0.0737, 0.9016, 0.09572, 0.9393, 0.0904, 0.9393, 0.08824, 0.9016, 0.0926, 0.9016, 0.07861, 0.9393, 0.08462, 0.9393, 0.08352, 0.9016, 0.07861, 0.9016, 0.0904, 0.9393, 0.08462, 0.9393, 0.08352, 0.9016, 0.08824, 0.9016, 0.08462, 0.9393, 0.0904, 0.9393, 0.08824, 0.9016, 0.08352, 0.9016, 0.08462, 0.9393, 0.07861, 0.9393, 0.07861, 0.9016, 0.08352, 0.9016, 0.9415, 0.7699, 0.9401, 0.7712, 0.9373, 0.7676, 0.9381, 0.7669, 0.07854, 0.9015, 0.08341, 0.9015, 0.08195, 0.8731, 0.07854, 0.8731, 0.06466, 0.9015, 0.06087, 0.9015, 0.06619, 0.8731, 0.06883, 0.8731, 0.0881, 0.9015, 0.08341, 0.9015, 0.08195, 0.8731, 0.08522, 0.8731, 0.08341, 0.9015, 0.0881, 0.9015, 0.08522, 0.8731, 0.08195, 0.8731, 0.06087, 0.9015, 0.06466, 0.9015, 0.06883, 0.8731, 0.06619, 0.8731, 0.08341, 0.9015, 0.07854, 0.9015, 0.07854, 0.8731, 0.08195, 0.8731, 0.0881, 0.9015, 0.09242, 0.9015, 0.08824, 0.8731, 0.08522, 0.8731, 0.06466, 0.9015, 0.06898, 0.9015, 0.07185, 0.8731, 0.06883, 0.8731, 0.07854, 0.9015, 0.07366, 0.9015, 0.07513, 0.8731, 0.07854, 0.8731, 0.09242, 0.9015, 0.0962, 0.9015, 0.09089, 0.8731, 0.08824, 0.8731, 0.06898, 0.9015, 0.07366, 0.9015, 0.07513, 0.8731, 0.07185, 0.8731, 0.07366, 0.9015, 0.06898, 0.9015, 0.07185, 0.8731, 0.07513, 0.8731, 0.06087, 0.9015, 0.06466, 0.9015, 0.06883, 0.8731, 0.06619, 0.8731, 0.07366, 0.9015, 0.07854, 0.9015, 0.07854, 0.8731, 0.07513, 0.8731, 0.06898, 0.9015, 0.06466, 0.9015, 0.06883, 0.8731, 0.07185, 0.8731, 0.06466, 0.9015, 0.06898, 0.9015, 0.07185, 0.8731, 0.06883, 0.8731, 0.06466, 0.9015, 0.06087, 0.9015, 0.06619, 0.8731, 0.06883, 0.8731, 0.06898, 0.9015, 0.07366, 0.9015, 0.07513, 0.8731, 0.07185, 0.8731, 0.0962, 0.9015, 0.09242, 0.9015, 0.08824, 0.8731, 0.09089, 0.8731, 0.07366, 0.9015, 0.07854, 0.9015, 0.07854, 0.8731, 0.07513, 0.8731, 0.09242, 0.9015, 0.0881, 0.9015, 0.08522, 0.8731, 0.08824, 0.8731, 0.07854, 0.9015, 0.08341, 0.9015, 0.08194, 0.8731, 0.07854, 0.8731, 0.0881, 0.9015, 0.08341, 0.9015, 0.08194, 0.8731, 0.08522, 0.8731, 0.08341, 0.9015, 0.0881, 0.9015, 0.08522, 0.8731, 0.08194, 0.8731, 0.08341, 0.9015, 0.07854, 0.9015, 0.07854, 0.8731, 0.08194, 0.8731, 0.0881, 0.9015, 0.09242, 0.9015, 0.08824, 0.8731, 0.08522, 0.8731, 0.07854, 0.9015, 0.07366, 0.9015, 0.07513, 0.8731, 0.07854, 0.8731, 0.09242, 0.9015, 0.0962, 0.9015, 0.09089, 0.8731, 0.08824, 0.8731, 0.07366, 0.9015, 0.06898, 0.9015, 0.07185, 0.8731, 0.07513, 0.8731, 0.0962, 0.9015, 0.09242, 0.9015, 0.08824, 0.8731, 0.09089, 0.8731, 0.06898, 0.9015, 0.06466, 0.9015, 0.06883, 0.8731, 0.07185, 0.8731, 0.9355, 0.7684, 0.9345, 0.7686, 0.9342, 0.7633, 0.9317, 0.7538, 0.9336, 0.7535, 0.9338, 0.7581, 0.9328, 0.7582, 0.9249, 0.76, 0.9257, 0.7583, 0.9296, 0.7606, 0.9292, 0.7615, 0.9401, 0.7712, 0.9385, 0.7722, 0.9365, 0.7681, 0.9373, 0.7676, 0.9336, 0.7535, 0.9355, 0.7536, 0.9349, 0.7581, 0.9338, 0.7581, 0.9257, 0.7583, 0.9268, 0.7567, 0.9302, 0.7598, 0.9296, 0.7606, 0.9385, 0.7722, 0.9366, 0.7728, 0.9355, 0.7684, 0.9365, 0.7681, 0.9355, 0.7536, 0.9374, 0.7541, 0.9359, 0.7584, 0.9349, 0.7581, 0.9366, 0.7728, 0.9347, 0.7731, 0.9345, 0.7686, 0.9355, 0.7684, 0.9374, 0.7541, 0.9391, 0.7549, 0.9368, 0.7588, 0.9359, 0.7584, 0.9347, 0.7731, 0.9328, 0.773, 0.9334, 0.7685, 0.9345, 0.7686, 0.9391, 0.7549, 0.9406, 0.7561, 0.9377, 0.7594, 0.9368, 0.7588, 0.9328, 0.773, 0.931, 0.7725, 0.9324, 0.7683, 0.9334, 0.7685, 0.9406, 0.7561, 0.9419, 0.7575, 0.9384, 0.7602, 0.9377, 0.7594, 0.931, 0.7725, 0.9292, 0.7717, 0.9315, 0.7678, 0.9324, 0.7683, 0.9419, 0.7575, 0.9429, 0.7591, 0.9389, 0.7611, 0.9384, 0.7602, 0.9292, 0.7717, 0.9277, 0.7706, 0.9306, 0.7672, 0.9315, 0.7678, 0.9429, 0.7591, 0.9436, 0.7609, 0.9393, 0.7621, 0.9389, 0.7611, 0.9277, 0.7706, 0.9264, 0.7692, 0.9299, 0.7664, 0.9306, 0.7672, 0.9436, 0.7609, 0.9439, 0.7628, 0.9394, 0.7631, 0.9393, 0.7621, 0.9264, 0.7692, 0.9253, 0.7675, 0.9294, 0.7656, 0.9299, 0.7664, 0.9439, 0.7628, 0.9439, 0.7647, 0.9394, 0.7641, 0.9394, 0.7631, 0.9253, 0.7675, 0.9247, 0.7657, 0.929, 0.7646, 0.9294, 0.7656, 0.9439, 0.7647, 0.9434, 0.7666, 0.9391, 0.7651, 0.9394, 0.7641, 0.9268, 0.7567, 0.9282, 0.7555, 0.931, 0.7591, 0.9302, 0.7598, 0.9247, 0.7657, 0.9244, 0.7638, 0.9289, 0.7636, 0.929, 0.7646, 0.9434, 0.7666, 0.9426, 0.7684, 0.9387, 0.7661, 0.9391, 0.7651, 0.9282, 0.7555, 0.9299, 0.7545, 0.9318, 0.7585, 0.931, 0.7591, 0.9244, 0.7638, 0.9244, 0.7619, 0.9289, 0.7625, 0.9289, 0.7636, 0.9426, 0.7684, 0.9415, 0.7699, 0.9381, 0.7669, 0.9387, 0.7661, 0.9299, 0.7545, 0.9317, 0.7538, 0.9328, 0.7582, 0.9318, 0.7585, 0.9244, 0.7619, 0.9249, 0.76, 0.9292, 0.7615, 0.9289, 0.7625, 0.9359, 0.7584, 0.9368, 0.7588, 0.9342, 0.7633, 0.9345, 0.7686, 0.9334, 0.7685, 0.9342, 0.7633, 0.9368, 0.7588, 0.9377, 0.7594, 0.9342, 0.7633, 0.9334, 0.7685, 0.9324, 0.7683, 0.9342, 0.7633, 0.9377, 0.7594, 0.9384, 0.7602, 0.9342, 0.7633, 0.9324, 0.7683, 0.9315, 0.7678, 0.9342, 0.7633, 0.9384, 0.7602, 0.9389, 0.7611, 0.9342, 0.7633, 0.9315, 0.7678, 0.9306, 0.7672, 0.9342, 0.7633, 0.9389, 0.7611, 0.9393, 0.7621, 0.9342, 0.7633, 0.9306, 0.7672, 0.9299, 0.7664, 0.9342, 0.7633, 0.9393, 0.7621, 0.9394, 0.7631, 0.9342, 0.7633, 0.9299, 0.7664, 0.9294, 0.7656, 0.9342, 0.7633, 0.9394, 0.7631, 0.9394, 0.7641, 0.9342, 0.7633, 0.9294, 0.7656, 0.929, 0.7646, 0.9342, 0.7633, 0.9394, 0.7641, 0.9391, 0.7651, 0.9342, 0.7633, 0.9302, 0.7598, 0.931, 0.7591, 0.9342, 0.7633, 0.929, 0.7646, 0.9289, 0.7636, 0.9342, 0.7633, 0.9391, 0.7651, 0.9387, 0.7661, 0.9342, 0.7633, 0.931, 0.7591, 0.9318, 0.7585, 0.9342, 0.7633, 0.9289, 0.7636, 0.9289, 0.7625, 0.9342, 0.7633, 0.9387, 0.7661, 0.9381, 0.7669, 0.9342, 0.7633, 0.9318, 0.7585, 0.9328, 0.7582, 0.9342, 0.7633, 0.9289, 0.7625, 0.9292, 0.7615, 0.9342, 0.7633, 0.9381, 0.7669, 0.9373, 0.7676, 0.9342, 0.7633, 0.9328, 0.7582, 0.9338, 0.7581, 0.9342, 0.7633, 0.9292, 0.7615, 0.9296, 0.7606, 0.9342, 0.7633, 0.9373, 0.7676, 0.9365, 0.7681, 0.9342, 0.7633, 0.9338, 0.7581, 0.9349, 0.7581, 0.9342, 0.7633, 0.9296, 0.7606, 0.9302, 0.7598, 0.9342, 0.7633, 0.9365, 0.7681, 0.9355, 0.7684, 0.9342, 0.7633, 0.9349, 0.7581, 0.9359, 0.7584, 0.9342, 0.7633, 0.9305, 0.3659, 0.9417, 0.3648, 0.9439, 0.3759, 0.9305, 0.3772, 0.9417, 0.3648, 0.9524, 0.3615, 0.9568, 0.372, 0.9439, 0.3759, 0.9524, 0.3615, 0.9623, 0.3562, 0.9686, 0.3656, 0.9568, 0.372, 0.9623, 0.3562, 0.971, 0.3491, 0.979, 0.3571, 0.9686, 0.3656, 0.971, 0.3491, 0.9781, 0.3404, 0.9875, 0.3467, 0.979, 0.3571, 0.9781, 0.3404, 0.9834, 0.3305, 0.9939, 0.3349, 0.9875, 0.3467, 0.9834, 0.3305, 0.9866, 0.3198, 0.9978, 0.322, 0.9939, 0.3349, 0.9866, 0.3198, 0.9877, 0.3086, 0.9991, 0.3086, 0.9978, 0.322, 0.9877, 0.3086, 0.9866, 0.2975, 0.9978, 0.2953, 0.9991, 0.3086, 0.9866, 0.2975, 0.9834, 0.2868, 0.9939, 0.2824, 0.9978, 0.2953, 0.9834, 0.2868, 0.9781, 0.2769, 0.9875, 0.2706, 0.9939, 0.2824, 0.9781, 0.2769, 0.971, 0.2682, 0.979, 0.2602, 0.9875, 0.2706, 0.971, 0.2682, 0.9623, 0.2611, 0.9686, 0.2516, 0.979, 0.2602, 0.9623, 0.2611, 0.9524, 0.2558, 0.9568, 0.2453, 0.9686, 0.2516, 0.9524, 0.2558, 0.9417, 0.2525, 0.9439, 0.2414, 0.9568, 0.2453, 0.9417, 0.2525, 0.9305, 0.2514, 0.9305, 0.2401, 0.9439, 0.2414, 0.9305, 0.2514, 0.9194, 0.2525, 0.9172, 0.2414, 0.9305, 0.2401, 0.9194, 0.2525, 0.9086, 0.2558, 0.9043, 0.2453, 0.9172, 0.2414, 0.9086, 0.2558, 0.8987, 0.2611, 0.8924, 0.2516, 0.9043, 0.2453, 0.8987, 0.2611, 0.8901, 0.2682, 0.8821, 0.2602, 0.8924, 0.2516, 0.8901, 0.2682, 0.883, 0.2769, 0.8735, 0.2706, 0.8821, 0.2602, 0.883, 0.2769, 0.8777, 0.2868, 0.8672, 0.2824, 0.8735, 0.2706, 0.8777, 0.2868, 0.8744, 0.2975, 0.8633, 0.2953, 0.8672, 0.2824, 0.8744, 0.2975, 0.8733, 0.3086, 0.862, 0.3086, 0.8633, 0.2953, 0.8733, 0.3086, 0.8744, 0.3198, 0.8633, 0.322, 0.862, 0.3086, 0.8744, 0.3198, 0.8777, 0.3305, 0.8672, 0.3349, 0.8633, 0.322, 0.8777, 0.3305, 0.883, 0.3404, 0.8735, 0.3467, 0.8672, 0.3349, 0.883, 0.3404, 0.8901, 0.3491, 0.8821, 0.3571, 0.8735, 0.3467, 0.8901, 0.3491, 0.8987, 0.3562, 0.8924, 0.3656, 0.8821, 0.3571, 0.8987, 0.3562, 0.9086, 0.3615, 0.9043, 0.372, 0.8924, 0.3656, 0.9086, 0.3615, 0.9194, 0.3648, 0.9172, 0.3759, 0.9043, 0.372, 0.9194, 0.3648, 0.9305, 0.3659, 0.9305, 0.3772, 0.9172, 0.3759, 0.9506, 0.2886, 0.9541, 0.2929, 0.9541, 0.2929, 0.9506, 0.2886, 0.8901, 0.2682, 0.8987, 0.2611, 0.8987, 0.2611, 0.8901, 0.2682, 0.9866, 0.3198, 0.9834, 0.3305, 0.9834, 0.3305, 0.9866, 0.3198, 0.883, 0.2769, 0.8901, 0.2682, 0.8901, 0.2682, 0.883, 0.2769, 0.9877, 0.3086, 0.9866, 0.3198, 0.9866, 0.3198, 0.9877, 0.3086, 0.8777, 0.2868, 0.883, 0.2769, 0.883, 0.2769, 0.8777, 0.2868, 0.9866, 0.2975, 0.9877, 0.3086, 0.9877, 0.3086, 0.9866, 0.2975, 0.8744, 0.2975, 0.8777, 0.2868, 0.8777, 0.2868, 0.8744, 0.2975, 0.9834, 0.2868, 0.9866, 0.2975, 0.9866, 0.2975, 0.9834, 0.2868, 0.8733, 0.3086, 0.8744, 0.2975, 0.8744, 0.2975, 0.8733, 0.3086, 0.9781, 0.2769, 0.9834, 0.2868, 0.9834, 0.2868, 0.9781, 0.2769, 0.8744, 0.3198, 0.8733, 0.3086, 0.8733, 0.3086, 0.8744, 0.3198, 0.971, 0.2682, 0.9781, 0.2769, 0.9781, 0.2769, 0.971, 0.2682, 0.8777, 0.3305, 0.8744, 0.3198, 0.8744, 0.3198, 0.8777, 0.3305, 0.9623, 0.2611, 0.971, 0.2682, 0.971, 0.2682, 0.9623, 0.2611, 0.883, 0.3404, 0.8777, 0.3305, 0.8777, 0.3305, 0.883, 0.3404, 0.9524, 0.2558, 0.9623, 0.2611, 0.9623, 0.2611, 0.9524, 0.2558, 0.9417, 0.3648, 0.9305, 0.3659, 0.9305, 0.3659, 0.9417, 0.3648, 0.8901, 0.3491, 0.883, 0.3404, 0.883, 0.3404, 0.8901, 0.3491, 0.9417, 0.2525, 0.9524, 0.2558, 0.9524, 0.2558, 0.9417, 0.2525, 0.9524, 0.3615, 0.9417, 0.3648, 0.9417, 0.3648, 0.9524, 0.3615, 0.8987, 0.3562, 0.8901, 0.3491, 0.8901, 0.3491, 0.8987, 0.3562, 0.9305, 0.2514, 0.9417, 0.2525, 0.9417, 0.2525, 0.9305, 0.2514, 0.9623, 0.3562, 0.9524, 0.3615, 0.9524, 0.3615, 0.9623, 0.3562, 0.9086, 0.3615, 0.8987, 0.3562, 0.8987, 0.3562, 0.9086, 0.3615, 0.9194, 0.2525, 0.9305, 0.2514, 0.9305, 0.2514, 0.9194, 0.2525, 0.971, 0.3491, 0.9623, 0.3562, 0.9623, 0.3562, 0.971, 0.3491, 0.9194, 0.3648, 0.9086, 0.3615, 0.9086, 0.3615, 0.9194, 0.3648, 0.9086, 0.2558, 0.9194, 0.2525, 0.9194, 0.2525, 0.9086, 0.2558, 0.9781, 0.3404, 0.971, 0.3491, 0.971, 0.3491, 0.9781, 0.3404, 0.9305, 0.3659, 0.9194, 0.3648, 0.9194, 0.3648, 0.9305, 0.3659, 0.8987, 0.2611, 0.9086, 0.2558, 0.9086, 0.2558, 0.8987, 0.2611, 0.9305, 0.337, 0.9361, 0.3364, 0.9417, 0.3648, 0.9305, 0.3659, 0.9361, 0.3364, 0.9414, 0.3348, 0.9524, 0.3615, 0.9417, 0.3648, 0.9414, 0.3348, 0.9463, 0.3322, 0.9623, 0.3562, 0.9524, 0.3615, 0.9463, 0.3322, 0.9506, 0.3287, 0.971, 0.3491, 0.9623, 0.3562, 0.9506, 0.3287, 0.9541, 0.3244, 0.9781, 0.3404, 0.971, 0.3491, 0.9541, 0.3244, 0.9567, 0.3195, 0.9834, 0.3305, 0.9781, 0.3404, 0.9567, 0.3195, 0.9583, 0.3142, 0.9866, 0.3198, 0.9834, 0.3305, 0.9583, 0.3142, 0.9588, 0.3086, 0.9877, 0.3086, 0.9866, 0.3198, 0.9588, 0.3086, 0.9583, 0.3031, 0.9866, 0.2975, 0.9877, 0.3086, 0.9583, 0.3031, 0.9567, 0.2978, 0.9834, 0.2868, 0.9866, 0.2975, 0.9567, 0.2978, 0.9541, 0.2929, 0.9781, 0.2769, 0.9834, 0.2868, 0.9541, 0.2929, 0.9506, 0.2886, 0.971, 0.2682, 0.9781, 0.2769, 0.9506, 0.2886, 0.9463, 0.2851, 0.9623, 0.2611, 0.971, 0.2682, 0.9463, 0.2851, 0.9414, 0.2825, 0.9524, 0.2558, 0.9623, 0.2611, 0.9414, 0.2825, 0.9361, 0.2809, 0.9417, 0.2525, 0.9524, 0.2558, 0.9361, 0.2809, 0.9305, 0.2803, 0.9305, 0.2514, 0.9417, 0.2525, 0.9305, 0.2803, 0.925, 0.2809, 0.9194, 0.2525, 0.9305, 0.2514, 0.925, 0.2809, 0.9197, 0.2825, 0.9086, 0.2558, 0.9194, 0.2525, 0.9197, 0.2825, 0.9148, 0.2851, 0.8987, 0.2611, 0.9086, 0.2558, 0.9148, 0.2851, 0.9105, 0.2886, 0.8901, 0.2682, 0.8987, 0.2611, 0.9105, 0.2886, 0.907, 0.2929, 0.883, 0.2769, 0.8901, 0.2682, 0.907, 0.2929, 0.9044, 0.2978, 0.8777, 0.2868, 0.883, 0.2769, 0.9044, 0.2978, 0.9028, 0.3031, 0.8744, 0.2975, 0.8777, 0.2868, 0.9028, 0.3031, 0.9022, 0.3086, 0.8733, 0.3086, 0.8744, 0.2975, 0.9022, 0.3086, 0.9028, 0.3142, 0.8744, 0.3198, 0.8733, 0.3086, 0.9028, 0.3142, 0.9044, 0.3195, 0.8777, 0.3305, 0.8744, 0.3198, 0.9044, 0.3195, 0.907, 0.3244, 0.883, 0.3404, 0.8777, 0.3305, 0.907, 0.3244, 0.9105, 0.3287, 0.8901, 0.3491, 0.883, 0.3404, 0.9105, 0.3287, 0.9148, 0.3322, 0.8987, 0.3562, 0.8901, 0.3491, 0.9148, 0.3322, 0.9197, 0.3348, 0.9086, 0.3615, 0.8987, 0.3562, 0.9197, 0.3348, 0.925, 0.3364, 0.9194, 0.3648, 0.9086, 0.3615, 0.925, 0.3364, 0.9305, 0.337, 0.9305, 0.3659, 0.9194, 0.3648, 0.3373, 0.8297, 0.328, 0.8297, 0.3245, 0.9473, 0.3306, 0.9473, 0.9044, 0.3195, 0.9028, 0.3142, 0.9028, 0.3142, 0.9044, 0.3195, 0.9463, 0.2851, 0.9506, 0.2886, 0.9506, 0.2886, 0.9463, 0.2851, 0.907, 0.3244, 0.9044, 0.3195, 0.9044, 0.3195, 0.907, 0.3244, 0.9414, 0.2825, 0.9463, 0.2851, 0.9463, 0.2851, 0.9414, 0.2825, 0.9361, 0.3364, 0.9305, 0.337, 0.9305, 0.337, 0.9361, 0.3364, 0.9105, 0.3287, 0.907, 0.3244, 0.907, 0.3244, 0.9105, 0.3287, 0.9361, 0.2809, 0.9414, 0.2825, 0.9414, 0.2825, 0.9361, 0.2809, 0.9414, 0.3348, 0.9361, 0.3364, 0.9361, 0.3364, 0.9414, 0.3348, 0.9148, 0.3322, 0.9105, 0.3287, 0.9105, 0.3287, 0.9148, 0.3322, 0.9305, 0.2803, 0.9361, 0.2809, 0.9361, 0.2809, 0.9305, 0.2803, 0.9463, 0.3322, 0.9414, 0.3348, 0.9414, 0.3348, 0.9463, 0.3322, 0.9197, 0.3348, 0.9148, 0.3322, 0.9148, 0.3322, 0.9197, 0.3348, 0.925, 0.2809, 0.9305, 0.2803, 0.9305, 0.2803, 0.925, 0.2809, 0.9506, 0.3287, 0.9463, 0.3322, 0.9463, 0.3322, 0.9506, 0.3287, 0.925, 0.3364, 0.9197, 0.3348, 0.9197, 0.3348, 0.925, 0.3364, 0.9197, 0.2825, 0.925, 0.2809, 0.925, 0.2809, 0.9197, 0.2825, 0.9541, 0.3244, 0.9506, 0.3287, 0.9506, 0.3287, 0.9541, 0.3244, 0.9305, 0.337, 0.925, 0.3364, 0.925, 0.3364, 0.9305, 0.337, 0.9148, 0.2851, 0.9197, 0.2825, 0.9197, 0.2825, 0.9148, 0.2851, 0.9567, 0.3195, 0.9541, 0.3244, 0.9541, 0.3244, 0.9567, 0.3195, 0.9105, 0.2886, 0.9148, 0.2851, 0.9148, 0.2851, 0.9105, 0.2886, 0.9583, 0.3142, 0.9567, 0.3195, 0.9567, 0.3195, 0.9583, 0.3142, 0.907, 0.2929, 0.9105, 0.2886, 0.9105, 0.2886, 0.907, 0.2929, 0.9588, 0.3086, 0.9583, 0.3142, 0.9583, 0.3142, 0.9588, 0.3086, 0.9044, 0.2978, 0.907, 0.2929, 0.907, 0.2929, 0.9044, 0.2978, 0.9583, 0.3031, 0.9588, 0.3086, 0.9588, 0.3086, 0.9583, 0.3031, 0.9028, 0.3031, 0.9044, 0.2978, 0.9044, 0.2978, 0.9028, 0.3031, 0.9567, 0.2978, 0.9583, 0.3031, 0.9583, 0.3031, 0.9567, 0.2978, 0.9022, 0.3086, 0.9028, 0.3031, 0.9028, 0.3031, 0.9022, 0.3086, 0.9541, 0.2929, 0.9567, 0.2978, 0.9567, 0.2978, 0.9541, 0.2929, 0.9028, 0.3142, 0.9022, 0.3086, 0.9022, 0.3086, 0.9028, 0.3142, 0.5103, 0.925, 0.5178, 0.9242, 0.5184, 0.9273, 0.5103, 0.9281, 0.5178, 0.9242, 0.5249, 0.9221, 0.5261, 0.9249, 0.5184, 0.9273, 0.5249, 0.9221, 0.5315, 0.9185, 0.5332, 0.9211, 0.5261, 0.9249, 0.5315, 0.9185, 0.5373, 0.9138, 0.5395, 0.916, 0.5332, 0.9211, 0.5373, 0.9138, 0.542, 0.908, 0.5446, 0.9097, 0.5395, 0.916, 0.542, 0.908, 0.5456, 0.9014, 0.5484, 0.9026, 0.5446, 0.9097, 0.5456, 0.9014, 0.5477, 0.8943, 0.5508, 0.8949, 0.5484, 0.9026, 0.5477, 0.8943, 0.5485, 0.8868, 0.5516, 0.8868, 0.5508, 0.8949, 0.5485, 0.8868, 0.5477, 0.8794, 0.5508, 0.8788, 0.5516, 0.8868, 0.5477, 0.8794, 0.5456, 0.8722, 0.5484, 0.871, 0.5508, 0.8788, 0.5456, 0.8722, 0.542, 0.8656, 0.5446, 0.8639, 0.5484, 0.871, 0.542, 0.8656, 0.5373, 0.8598, 0.5395, 0.8576, 0.5446, 0.8639, 0.5373, 0.8598, 0.5315, 0.8551, 0.5332, 0.8525, 0.5395, 0.8576, 0.5315, 0.8551, 0.5249, 0.8516, 0.5261, 0.8487, 0.5332, 0.8525, 0.5249, 0.8516, 0.5178, 0.8494, 0.5184, 0.8464, 0.5261, 0.8487, 0.5178, 0.8494, 0.5103, 0.8487, 0.5103, 0.8456, 0.5184, 0.8464, 0.5103, 0.8487, 0.5029, 0.8494, 0.5023, 0.8464, 0.5103, 0.8456, 0.5029, 0.8494, 0.4957, 0.8516, 0.4945, 0.8487, 0.5023, 0.8464, 0.4957, 0.8516, 0.4891, 0.8551, 0.4874, 0.8525, 0.4945, 0.8487, 0.4891, 0.8551, 0.4833, 0.8598, 0.4812, 0.8576, 0.4874, 0.8525, 0.4833, 0.8598, 0.4786, 0.8656, 0.476, 0.8639, 0.4812, 0.8576, 0.4786, 0.8656, 0.4751, 0.8722, 0.4722, 0.871, 0.476, 0.8639, 0.4751, 0.8722, 0.4729, 0.8794, 0.4699, 0.8788, 0.4722, 0.871, 0.4729, 0.8794, 0.4722, 0.8868, 0.4691, 0.8868, 0.4699, 0.8788, 0.4722, 0.8868, 0.4729, 0.8943, 0.4699, 0.8949, 0.4691, 0.8868, 0.4729, 0.8943, 0.4751, 0.9014, 0.4722, 0.9026, 0.4699, 0.8949, 0.4751, 0.9014, 0.4786, 0.908, 0.476, 0.9097, 0.4722, 0.9026, 0.4786, 0.908, 0.4833, 0.9138, 0.4812, 0.916, 0.476, 0.9097, 0.4833, 0.9138, 0.4891, 0.9185, 0.4874, 0.9211, 0.4812, 0.916, 0.4891, 0.9185, 0.4957, 0.9221, 0.4945, 0.9249, 0.4874, 0.9211, 0.4957, 0.9221, 0.5029, 0.9242, 0.5023, 0.9273, 0.4945, 0.9249, 0.5029, 0.9242, 0.5103, 0.925, 0.5103, 0.9281, 0.5023, 0.9273, 0.8366, 0.7961, 0.8298, 0.7967, 0.8229, 0.7961, 0.8163, 0.7941, 0.8102, 0.7908, 0.8049, 0.7864, 0.8005, 0.7811, 0.7973, 0.775, 0.7953, 0.7684, 0.7946, 0.7616, 0.7953, 0.7547, 0.7973, 0.7481, 0.8005, 0.742, 0.8049, 0.7367, 0.8102, 0.7323, 0.8163, 0.7291, 0.8229, 0.7271, 0.8298, 0.7264, 0.8366, 0.7271, 0.8432, 0.7291, 0.8493, 0.7323, 0.8546, 0.7367, 0.859, 0.742, 0.8623, 0.7481, 0.8643, 0.7547, 0.8649, 0.7616, 0.8643, 0.7684, 0.8623, 0.775, 0.859, 0.7811, 0.8546, 0.7864, 0.8493, 0.7908, 0.8432, 0.7941, 0.346, 0.8297, 0.3535, 0.8297, 0.3411, 0.9473, 0.3362, 0.9473, 0.3182, 0.8297, 0.328, 0.8297, 0.3245, 0.9473, 0.3182, 0.9473, 0.346, 0.8297, 0.3373, 0.8297, 0.3306, 0.9473, 0.3362, 0.9473, 0.3373, 0.8297, 0.346, 0.8297, 0.3362, 0.9473, 0.3306, 0.9473, 0.3535, 0.8297, 0.346, 0.8297, 0.3362, 0.9473, 0.3411, 0.9473, 0.328, 0.8297, 0.3373, 0.8297, 0.3306, 0.9473, 0.3245, 0.9473, 0.2905, 0.8297, 0.2829, 0.8297, 0.2954, 0.9473, 0.3003, 0.9473, 0.3182, 0.8297, 0.328, 0.8297, 0.3245, 0.9473, 0.3182, 0.9473, 0.2991, 0.8297, 0.2905, 0.8297, 0.3003, 0.9473, 0.3058, 0.9473, 0.3085, 0.8297, 0.3182, 0.8297, 0.3182, 0.9473, 0.3119, 0.9473, 0.3085, 0.8297, 0.2991, 0.8297, 0.3058, 0.9473, 0.3119, 0.9473, 0.2991, 0.8297, 0.3085, 0.8297, 0.3119, 0.9473, 0.3058, 0.9473, 0.3182, 0.8297, 0.3085, 0.8297, 0.3119, 0.9473, 0.3182, 0.9473, 0.2905, 0.8297, 0.2991, 0.8297, 0.3058, 0.9473, 0.3003, 0.9473, 0.328, 0.8297, 0.3182, 0.8297, 0.3182, 0.9473, 0.3245, 0.9473, 0.2829, 0.8297, 0.2905, 0.8297, 0.3003, 0.9473, 0.2954, 0.9473, 0.3373, 0.8297, 0.328, 0.8297, 0.3245, 0.9473, 0.3306, 0.9473, 0.2905, 0.8297, 0.2829, 0.8297, 0.2954, 0.9473, 0.3003, 0.9473, 0.346, 0.8297, 0.3373, 0.8297, 0.3306, 0.9473, 0.3362, 0.9473, 0.2991, 0.8297, 0.2905, 0.8297, 0.3003, 0.9473, 0.3058, 0.9473, 0.3085, 0.8297, 0.3182, 0.8297, 0.3182, 0.9473, 0.3119, 0.9473, 0.3535, 0.8297, 0.346, 0.8297, 0.3362, 0.9473, 0.3411, 0.9473, 0.3085, 0.8297, 0.2991, 0.8297, 0.3058, 0.9473, 0.3119, 0.9473, 0.2991, 0.8297, 0.3085, 0.8297, 0.3119, 0.9473, 0.3058, 0.9473, 0.346, 0.8297, 0.3535, 0.8297, 0.3411, 0.9473, 0.3362, 0.9473, 0.3182, 0.8297, 0.3085, 0.8297, 0.3119, 0.9473, 0.3182, 0.9473, 0.2905, 0.8297, 0.2991, 0.8297, 0.3058, 0.9473, 0.3003, 0.9473, 0.3373, 0.8297, 0.346, 0.8297, 0.3362, 0.9473, 0.3306, 0.9473, 0.328, 0.8297, 0.3182, 0.8297, 0.3182, 0.9473, 0.3245, 0.9473, 0.2829, 0.8297, 0.2905, 0.8297, 0.3003, 0.9473, 0.2954, 0.9473, 0.328, 0.8297, 0.3373, 0.8297, 0.3306, 0.9473, 0.3245, 0.9473, 0.09887, 0.8662, 0.05915, 0.8662, 0.08293, 0.8481, 0.09887, 0.8662, 0.09887, 0.8288, 0.08293, 0.8481, 0.08293, 0.8481, 0.05915, 0.8662, 0.09886, 0.8662, 0.09886, 0.8662, 0.05915, 0.8662, 0.08293, 0.8481, 0.09887, 0.8662, 0.05915, 0.8662, 0.08293, 0.8481, 0.09887, 0.8662, 0.09887, 0.8288, 0.08293, 0.8481, 0.08293, 0.8481, 0.05915, 0.8662, 0.09886, 0.8662, 0.09886, 0.8662, 0.05915, 0.8662, 0.08293, 0.8481])
me_cylinder_002.materials.append(mat_aim_9l)
me_cylinder_002.use_remesh_preserve_volume = False
me_cylinder_002.use_remesh_preserve_attributes = False
me_cylinder_002.use_mirror_vertex_groups = False
me_cylinder_002.update()

# ---- objects
ob_aim_9l = bpy.data.objects.new('AIM-9L', me_cylinder_002)

# ---- transforms, parenting, visibility, modifiers, constraints
ob_aim_9l.location = (0.0, 9.738e-09, 0.0)
ob_aim_9l.rotation_euler = (0.0, 0.0, 0.7854)
ob_aim_9l.scale = (0.07232, 0.07232, 0.07232)
ob_aim_9l.lineart.crease_threshold = 0.0

# ---- collection membership
col_collection.objects.link(ob_aim_9l)

# ---- scene / render settings (as saved in the file)
scene.frame_start = 1; scene.frame_end = 250; scene.frame_set(1)
scene.render.engine = 'BLENDER_EEVEE_NEXT'
scene.cycles.use_denoising = False
scene.cycles.samples = 128
scene.cycles.sampling_pattern = 'TABULATED_SOBOL'
scene.cycles.use_adaptive_sampling = False
scene.cycles.use_light_tree = False
scene.view_settings.view_transform = 'Filmic'
bpy.context.view_layer.update()

# ---- added for rendering (the .blend has no active camera and no usable light): camera, sun
cam_auto = bpy.data.cameras.new('AutoCamera')
cam_auto.lens = 50.0
cam_auto.sensor_width = 36.0
cam_auto.clip_end = 1000.0
ob_auto_camera = bpy.data.objects.new('AutoCamera', cam_auto)
scene.collection.objects.link(ob_auto_camera)
ob_auto_camera.location = (2.91806, -3.50167, 2.4157)
ob_auto_camera.rotation_euler = (1.09748, -7.21219e-08, 0.694738)
scene.camera = ob_auto_camera
light_auto_sun = bpy.data.lights.new('AutoSun', 'SUN')
light_auto_sun.energy = 3.0
light_auto_sun.angle = 0.0523599
ob_auto_sun = bpy.data.objects.new('AutoSun', light_auto_sun)
scene.collection.objects.link(ob_auto_sun)
ob_auto_sun.rotation_euler = (0.872665, 0.174533, 0.523599)
bpy.context.view_layer.update()
